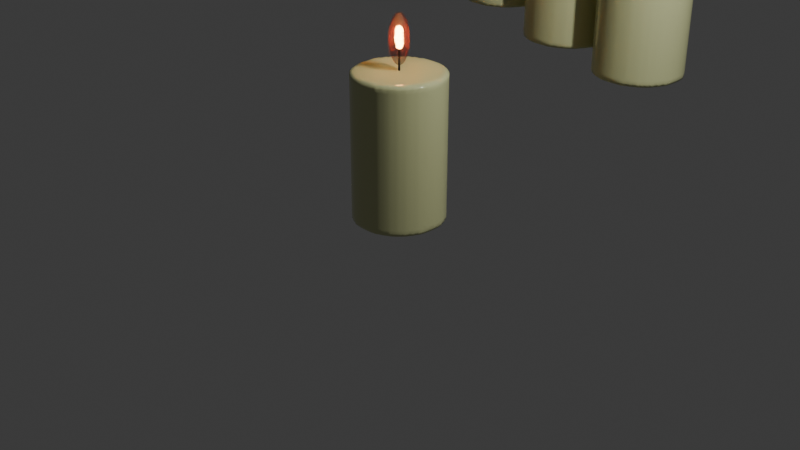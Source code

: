 # Source: 4_2_GeometryNodesPractice1_July24th2024_Candle.blend  (saved by Blender 4.2.66; exported with 4.5.12 LTS)
import bpy
from mathutils import Matrix  # noqa: F401  (used for matrix-valued properties, if any)

bpy.ops.wm.read_factory_settings(use_empty=True)
scene = bpy.context.scene
scene.name = 'Scene'

# ---- collections
col_collection = bpy.data.collections.new('Collection'); scene.collection.children.link(col_collection)

# ---- materials (node trees are filled in below, after node groups)
mat_candle_wax = bpy.data.materials.new('Candle Wax')
mat_candle_wick_material = bpy.data.materials.new('Candle Wick Material')
mat_outer_candle_glow = bpy.data.materials.new('Outer Candle Glow')
mat_inner_candle_glow = bpy.data.materials.new('Inner Candle Glow')

# ---- node groups
ng_curvecylinder = bpy.data.node_groups.new('CurveCylinder', 'GeometryNodeTree')
_s = ng_curvecylinder.interface.new_socket(name='Mesh', in_out='OUTPUT', socket_type='NodeSocketGeometry')
_s = ng_curvecylinder.interface.new_socket(name='Resolution', in_out='INPUT', socket_type='NodeSocketInt')
_s.default_value = 32
_s.min_value = 3
_s.max_value = 512
_s = ng_curvecylinder.interface.new_socket(name='Radius', in_out='INPUT', socket_type='NodeSocketFloat')
_s.subtype = 'DISTANCE'
_s.default_value = 1.0
_s.min_value = 0.0
_s = ng_curvecylinder.interface.new_socket(name='Z', in_out='INPUT', socket_type='NodeSocketFloat')
_s.min_value = -1e+04
_s.max_value = 1e+04
_N = ng_curvecylinder.nodes; _L = ng_curvecylinder.links
n0 = _N.new('NodeGroupOutput'); n0.name = 'Group Output'; n0.location = (493, 0)
n1 = _N.new('NodeGroupInput'); n1.name = 'Group Input'; n1.location = (-503, 0)
n2 = _N.new('GeometryNodeCurvePrimitiveLine'); n2.name = 'Curve Line'; n2.location = (-111, 87)
n3 = _N.new('GeometryNodeCurveToMesh'); n3.name = 'Curve to Mesh'; n3.location = (303, 81)
n3.inputs[3].default_value = True
n4 = _N.new('GeometryNodeCurvePrimitiveCircle'); n4.name = 'Curve Circle'; n4.location = (50, -17)
n5 = _N.new('ShaderNodeCombineXYZ'); n5.name = 'Combine XYZ'; n5.location = (-303, -87)
n6 = _N.new('GeometryNodeInputNamedAttribute'); n6.name = 'Named Attribute'; n6.location = (278, 81)
n6.inputs[0].default_value = 'radius'
n7 = _N.new('GeometryNodeSwitch'); n7.name = 'Switch'; n7.location = (278, 81)
n7.input_type = 'FLOAT'
n7.inputs[1].default_value = 1.0
_L.new(n4.outputs[0], n3.inputs[1])
_L.new(n5.outputs[0], n2.inputs[1])
_L.new(n2.outputs[0], n3.inputs[0])
_L.new(n1.outputs[2], n5.inputs[2])
_L.new(n1.outputs[0], n4.inputs[0])
_L.new(n1.outputs[1], n4.inputs[4])
_L.new(n3.outputs[0], n0.inputs[0])
_L.new(n6.outputs[1], n7.inputs[0])
_L.new(n6.outputs[0], n7.inputs[2])
_L.new(n7.outputs[0], n3.inputs[2])
n0.is_active_output = True
ng_geometry_nodes = bpy.data.node_groups.new('Geometry Nodes', 'GeometryNodeTree')
_s = ng_geometry_nodes.interface.new_socket(name='Geometry', in_out='OUTPUT', socket_type='NodeSocketGeometry')
_s = ng_geometry_nodes.interface.new_socket(name='Geometry', in_out='INPUT', socket_type='NodeSocketGeometry')
_s = ng_geometry_nodes.interface.new_socket(name='Resolution', in_out='INPUT', socket_type='NodeSocketInt')
_s.default_value = 32
_s.min_value = 3
_s.max_value = 512
_s = ng_geometry_nodes.interface.new_socket(name='Radius', in_out='INPUT', socket_type='NodeSocketFloat')
_s.subtype = 'DISTANCE'
_s.default_value = 1.0
_s.min_value = 0.0
_s = ng_geometry_nodes.interface.new_socket(name='Height', in_out='INPUT', socket_type='NodeSocketFloat')
_s.min_value = -1e+04
_s.max_value = 1e+04
_s = ng_geometry_nodes.interface.new_socket(name='Candle Wick Radius', in_out='INPUT', socket_type='NodeSocketFloat')
_s.subtype = 'DISTANCE'
_s.default_value = 0.01
_s.min_value = 0.0
_s = ng_geometry_nodes.interface.new_socket(name='Candle Wick Height', in_out='INPUT', socket_type='NodeSocketFloat')
_s.default_value = 0.3
_s.min_value = -1e+04
_s.max_value = 1e+04
_s = ng_geometry_nodes.interface.new_socket(name='Density', in_out='INPUT', socket_type='NodeSocketFloat')
_s.default_value = 1.0
_s.min_value = 0.01
_s = ng_geometry_nodes.interface.new_socket(name='Voxel Amount', in_out='INPUT', socket_type='NodeSocketFloat')
_s.default_value = 64.0
_s.min_value = 0.0
_s = ng_geometry_nodes.interface.new_socket(name='Threshold', in_out='INPUT', socket_type='NodeSocketFloat')
_s.default_value = 0.1
_s = ng_geometry_nodes.interface.new_socket(name='Adaptivity', in_out='INPUT', socket_type='NodeSocketFloat')
_s.subtype = 'FACTOR'
_s.min_value = 0.0
_s.max_value = 1.0
ng_geometry_nodes.is_modifier = True
_N = ng_geometry_nodes.nodes; _L = ng_geometry_nodes.links
n0 = _N.new('NodeGroupInput'); n0.name = 'Group Input'; n0.location = (-922, 45)
n1 = _N.new('NodeGroupOutput'); n1.name = 'Group Output'; n1.location = (1467, 0)
n2 = _N.new('GeometryNodeJoinGeometry'); n2.name = 'Join Geometry'; n2.location = (1165, -22)
n3 = _N.new('GeometryNodeGroup'); n3.name = 'Group'; n3.location = (-554, 58)
n3.node_tree = ng_curvecylinder
n4 = _N.new('GeometryNodeGroup'); n4.name = 'Group.001'; n4.location = (-324, -156)
n4.label = 'Candle Wick'
n4.node_tree = ng_curvecylinder
n4.inputs[0].default_value = 32
n5 = _N.new('GeometryNodeSetPosition'); n5.name = 'Set Position'; n5.location = (-136, -115)
n6 = _N.new('ShaderNodeCombineXYZ'); n6.name = 'Combine XYZ'; n6.location = (-304, -338)
n7 = _N.new('GeometryNodeMeshToVolume'); n7.name = 'Mesh to Volume'; n7.location = (-393, 84)
n8 = _N.new('GeometryNodeVolumeToMesh'); n8.name = 'Volume to Mesh'; n8.location = (-135, 95)
n9 = _N.new('GeometryNodeSetMaterial'); n9.name = 'Set Material'; n9.location = (70, -91)
n9.inputs[2].default_value = mat_candle_wick_material
n10 = _N.new('GeometryNodeSetMaterial'); n10.name = 'Set Material.001'; n10.location = (108, 61)
n10.inputs[2].default_value = mat_candle_wax
n11 = _N.new('ShaderNodeMath'); n11.name = 'Math'; n11.location = (-713, -340)
n11.operation = 'SUBTRACT'
n11.inputs[1].default_value = 0.05
n12 = _N.new('GeometryNodeMeshUVSphere'); n12.name = 'UV Sphere'; n12.location = (-379, -561)
n12.inputs[2].default_value = 0.4
n13 = _N.new('GeometryNodeSetPosition'); n13.name = 'Set Position.001'; n13.location = (51, -561)
n14 = _N.new('ShaderNodeMath'); n14.name = 'Math.001'; n14.location = (-359, -726)
n14.inputs[1].default_value = 6.55
n15 = _N.new('GeometryNodeSetMaterial'); n15.name = 'Set Material.002'; n15.location = (562, -401)
n15.inputs[2].default_value = mat_outer_candle_glow
n16 = _N.new('GeometryNodeSetShadeSmooth'); n16.name = 'Set Shade Smooth'; n16.location = (914, -215)
n17 = _N.new('ShaderNodeCombineXYZ'); n17.name = 'Combine XYZ.001'; n17.location = (-168, -712)
n18 = _N.new('GeometryNodeTransform'); n18.name = 'Transform Geometry'; n18.location = (231, -495)
n18.inputs[1].default_value = (0.0, 0.0, -3.3)
n19 = _N.new('ShaderNodeCombineXYZ'); n19.name = 'Combine XYZ.002'; n19.location = (33, -872)
n20 = _N.new('ShaderNodeValue'); n20.name = 'Value'; n20.location = (-201, -901)
n20.outputs[0].default_value = 0.25
n21 = _N.new('ShaderNodeValue'); n21.name = 'Value.001'; n21.location = (-189, -993)
n21.outputs[0].default_value = 0.64
n22 = _N.new('GeometryNodeMeshUVSphere'); n22.name = 'UV Sphere.001'; n22.location = (-1400, -1292)
n22.inputs[0].default_value = 64
n22.inputs[1].default_value = 32
n22.inputs[2].default_value = 0.4
n23 = _N.new('GeometryNodeSetPosition'); n23.name = 'Set Position.002'; n23.location = (-34, -1185)
n24 = _N.new('ShaderNodeMath'); n24.name = 'Math.002'; n24.location = (-444, -1351)
n24.inputs[1].default_value = 10.05
n25 = _N.new('GeometryNodeSetMaterial'); n25.name = 'Set Material.003'; n25.location = (326, -961)
n25.inputs[2].default_value = mat_inner_candle_glow
n26 = _N.new('GeometryNodeSetShadeSmooth'); n26.name = 'Set Shade Smooth.001'; n26.location = (539, -880)
n27 = _N.new('ShaderNodeCombineXYZ'); n27.name = 'Combine XYZ.003'; n27.location = (-253, -1336)
n28 = _N.new('GeometryNodeTransform'); n28.name = 'Transform Geometry.001'; n28.location = (146, -1119)
n28.inputs[1].default_value = (0.0, 0.0, -0.7)
n29 = _N.new('ShaderNodeCombineXYZ'); n29.name = 'Combine XYZ.004'; n29.location = (-52, -1496)
n30 = _N.new('ShaderNodeValue'); n30.name = 'Value.002'; n30.location = (-286, -1525)
n30.outputs[0].default_value = -0.05
n31 = _N.new('ShaderNodeValue'); n31.name = 'Value.003'; n31.location = (-504, -1656)
n31.outputs[0].default_value = 100.0
n32 = _N.new('ShaderNodeMath'); n32.name = 'Math.003'; n32.location = (-282, -1641)
n32.operation = 'DIVIDE'
n32.inputs[1].default_value = 446.9
n33 = _N.new('GeometryNodeSetShadeSmooth'); n33.name = 'Set Shade Smooth.002'; n33.location = (521, 100)
n34 = _N.new('GeometryNodeSetPosition'); n34.name = 'Set Position.003'; n34.location = (-1036, -1280)
n35 = _N.new('GeometryNodeInputPosition'); n35.name = 'Position'; n35.location = (-1422, -1536)
n36 = _N.new('ShaderNodeVectorMath'); n36.name = 'Vector Math'; n36.location = (-1220, -1522)
n37 = _N.new('FunctionNodeRandomValue'); n37.name = 'Random Value'; n37.location = (-1449, -1661)
n37.data_type = 'FLOAT_VECTOR'
n38 = _N.new('GeometryNodeInputSceneTime'); n38.name = 'Scene Time'; n38.location = (-1690, -1898)
n39 = _N.new('ShaderNodeValue'); n39.name = 'Value.004'; n39.location = (-2160, -1766)
n39.outputs[0].default_value = 0.45
n40 = _N.new('ShaderNodeCombineXYZ'); n40.name = 'Combine XYZ.005'; n40.location = (-1747, -1743)
n41 = _N.new('ShaderNodeMath'); n41.name = 'Math.004'; n41.location = (-1926, -1586)
n41.operation = 'MULTIPLY'
n41.inputs[1].default_value = -1.0
n42 = _N.new('ShaderNodeCombineXYZ'); n42.name = 'Combine XYZ.006'; n42.location = (-1727, -1570)
n43 = _N.new('ShaderNodeValue'); n43.name = 'Value.005'; n43.location = (-2196, -1903)
n43.outputs[0].default_value = 0.1
n44 = _N.new('ShaderNodeMath'); n44.name = 'Math.005'; n44.location = (-1993, -1819)
n44.operation = 'MULTIPLY'
n44.inputs[1].default_value = -1.0
_L.new(n2.outputs[0], n1.inputs[0])
_L.new(n33.outputs[0], n2.inputs[0])
_L.new(n0.outputs[3], n3.inputs[2])
_L.new(n0.outputs[1], n3.inputs[0])
_L.new(n0.outputs[2], n3.inputs[1])
_L.new(n9.outputs[0], n2.inputs[0])
_L.new(n4.outputs[0], n5.inputs[0])
_L.new(n6.outputs[0], n5.inputs[3])
_L.new(n11.outputs[0], n6.inputs[2])
_L.new(n0.outputs[4], n4.inputs[1])
_L.new(n0.outputs[5], n4.inputs[2])
_L.new(n3.outputs[0], n7.inputs[0])
_L.new(n7.outputs[0], n8.inputs[0])
_L.new(n0.outputs[6], n7.inputs[1])
_L.new(n0.outputs[7], n7.inputs[3])
_L.new(n0.outputs[8], n8.inputs[3])
_L.new(n0.outputs[9], n8.inputs[4])
_L.new(n5.outputs[0], n9.inputs[0])
_L.new(n8.outputs[0], n10.inputs[0])
_L.new(n0.outputs[3], n11.inputs[0])
_L.new(n12.outputs[0], n13.inputs[0])
_L.new(n16.outputs[0], n2.inputs[0])
_L.new(n15.outputs[0], n16.inputs[0])
_L.new(n11.outputs[0], n14.inputs[0])
_L.new(n14.outputs[0], n17.inputs[2])
_L.new(n17.outputs[0], n13.inputs[3])
_L.new(n13.outputs[0], n18.inputs[0])
_L.new(n19.outputs[0], n18.inputs[3])
_L.new(n20.outputs[0], n19.inputs[0])
_L.new(n20.outputs[0], n19.inputs[1])
_L.new(n21.outputs[0], n19.inputs[2])
_L.new(n34.outputs[0], n23.inputs[0])
_L.new(n28.outputs[0], n25.inputs[0])
_L.new(n25.outputs[0], n26.inputs[0])
_L.new(n24.outputs[0], n27.inputs[2])
_L.new(n27.outputs[0], n23.inputs[3])
_L.new(n23.outputs[0], n28.inputs[0])
_L.new(n29.outputs[0], n28.inputs[3])
_L.new(n30.outputs[0], n29.inputs[0])
_L.new(n30.outputs[0], n29.inputs[1])
_L.new(n32.outputs[0], n29.inputs[2])
_L.new(n26.outputs[0], n2.inputs[0])
_L.new(n11.outputs[0], n24.inputs[0])
_L.new(n31.outputs[0], n32.inputs[0])
_L.new(n18.outputs[0], n15.inputs[0])
_L.new(n10.outputs[0], n33.inputs[0])
_L.new(n22.outputs[0], n34.inputs[0])
_L.new(n35.outputs[0], n36.inputs[0])
_L.new(n37.outputs[0], n36.inputs[1])
_L.new(n36.outputs[0], n34.inputs[2])
_L.new(n38.outputs[1], n37.inputs[8])
_L.new(n40.outputs[0], n37.inputs[1])
_L.new(n39.outputs[0], n40.inputs[0])
_L.new(n39.outputs[0], n40.inputs[1])
_L.new(n39.outputs[0], n41.inputs[0])
_L.new(n41.outputs[0], n42.inputs[0])
_L.new(n41.outputs[0], n42.inputs[1])
_L.new(n42.outputs[0], n37.inputs[0])
_L.new(n43.outputs[0], n44.inputs[0])
_L.new(n44.outputs[0], n42.inputs[2])
_L.new(n43.outputs[0], n40.inputs[2])
n1.is_active_output = True
ng_geometry_nodes_001 = bpy.data.node_groups.new('Geometry Nodes.001', 'GeometryNodeTree')
_s = ng_geometry_nodes_001.interface.new_socket(name='Geometry', in_out='OUTPUT', socket_type='NodeSocketGeometry')
_s = ng_geometry_nodes_001.interface.new_socket(name='Geometry', in_out='INPUT', socket_type='NodeSocketGeometry')
ng_geometry_nodes_001.is_modifier = True
# nodes of 'Geometry Nodes.001' reference scene objects; filled in after objects exist

# ---- material node trees
mat_candle_wax.use_nodes = True; mat_candle_wax.node_tree.nodes.clear()
_N = mat_candle_wax.node_tree.nodes; _L = mat_candle_wax.node_tree.links
n0 = _N.new('ShaderNodeBsdfPrincipled'); n0.name = 'Principled BSDF'; n0.location = (10, 300)
n0.inputs[0].default_value = (0.5955, 0.6154, 0.3208, 1.0)
n0.inputs[2].default_value = 0.1035
n1 = _N.new('ShaderNodeOutputMaterial'); n1.name = 'Material Output'; n1.location = (300, 300)
_L.new(n0.outputs[0], n1.inputs[0])
n1.is_active_output = True
mat_candle_wick_material.use_nodes = True; mat_candle_wick_material.node_tree.nodes.clear()
_N = mat_candle_wick_material.node_tree.nodes; _L = mat_candle_wick_material.node_tree.links
n0 = _N.new('ShaderNodeBsdfPrincipled'); n0.name = 'Principled BSDF'; n0.location = (10, 300)
n0.inputs[0].default_value = (0.0, 0.0, 0.0, 1.0)
n0.inputs[2].default_value = 0.9456
n1 = _N.new('ShaderNodeOutputMaterial'); n1.name = 'Material Output'; n1.location = (300, 300)
_L.new(n0.outputs[0], n1.inputs[0])
n1.is_active_output = True
mat_outer_candle_glow.use_nodes = True; mat_outer_candle_glow.node_tree.nodes.clear()
_N = mat_outer_candle_glow.node_tree.nodes; _L = mat_outer_candle_glow.node_tree.links
n0 = _N.new('ShaderNodeBsdfPrincipled'); n0.name = 'Principled BSDF'; n0.location = (10, 300)
n0.inputs[0].default_value = (0.08256, 0.000545, 0.001347, 1.0)
n0.inputs[4].default_value = 0.407
n1 = _N.new('ShaderNodeOutputMaterial'); n1.name = 'Material Output'; n1.location = (300, 300)
_L.new(n0.outputs[0], n1.inputs[0])
n1.is_active_output = True
mat_inner_candle_glow.use_nodes = True; mat_inner_candle_glow.node_tree.nodes.clear()
_N = mat_inner_candle_glow.node_tree.nodes; _L = mat_inner_candle_glow.node_tree.links
n0 = _N.new('ShaderNodeBsdfPrincipled'); n0.name = 'Principled BSDF'; n0.location = (10, 300)
n0.inputs[0].default_value = (0.8002, 0.3467, 0.111, 1.0)
n0.inputs[27].default_value = (1.0, 0.4868, 0.1126, 1.0)
n0.inputs[28].default_value = 43.4
n1 = _N.new('ShaderNodeOutputMaterial'); n1.name = 'Material Output'; n1.location = (300, 300)
_L.new(n0.outputs[0], n1.inputs[0])
n1.is_active_output = True

# ---- world
world_world = bpy.data.worlds.new('World'); scene.world = world_world
world_world.use_nodes = True; world_world.node_tree.nodes.clear()
_N = world_world.node_tree.nodes; _L = world_world.node_tree.links
n0 = _N.new('ShaderNodeOutputWorld'); n0.name = 'World Output'; n0.location = (300, 300)
n1 = _N.new('ShaderNodeBackground'); n1.name = 'Background'; n1.location = (10, 300)
n1.inputs[0].default_value = (0.05088, 0.05088, 0.05088, 1.0)
_L.new(n1.outputs[0], n0.inputs[0])
n0.is_active_output = True
world_world.color = (0.05088, 0.05088, 0.05088)
world_world.sun_shadow_jitter_overblur = 0.0

# ---- cameras
cam_camera = bpy.data.cameras.new('Camera')
cam_camera.clip_end = 100.0
cam_camera.ortho_scale = 7.314

# ---- lights
light_light = bpy.data.lights.new('Light', 'POINT')
light_light.energy = 1000.0
light_light.shadow_soft_size = 0.1

# ---- meshes
me_cylinder = bpy.data.meshes.new('Cylinder')
me_cylinder.from_pydata([(0.0, 1.0, -1.0), (0.0, 1.0, 1.0), (0.1951, 0.9808, -1.0), (0.1951, 0.9808, 1.0), (0.3827, 0.9239, -1.0), (0.3827, 0.9239, 1.0), (0.5556, 0.8315, -1.0), (0.5556, 0.8315, 1.0), (0.7071, 0.7071, -1.0), (0.7071, 0.7071, 1.0), (0.8315, 0.5556, -1.0), (0.8315, 0.5556, 1.0), (0.9239, 0.3827, -1.0), (0.9239, 0.3827, 1.0), (0.9808, 0.1951, -1.0), (0.9808, 0.1951, 1.0), (1.0, 0.0, -1.0), (1.0, 0.0, 1.0), (0.9808, -0.1951, -1.0), (0.9808, -0.1951, 1.0), (0.9239, -0.3827, -1.0), (0.9239, -0.3827, 1.0), (0.8315, -0.5556, -1.0), (0.8315, -0.5556, 1.0), (0.7071, -0.7071, -1.0), (0.7071, -0.7071, 1.0), (0.5556, -0.8315, -1.0), (0.5556, -0.8315, 1.0), (0.3827, -0.9239, -1.0), (0.3827, -0.9239, 1.0), (0.1951, -0.9808, -1.0), (0.1951, -0.9808, 1.0), (0.0, -1.0, -1.0), (0.0, -1.0, 1.0), (-0.1951, -0.9808, -1.0), (-0.1951, -0.9808, 1.0), (-0.3827, -0.9239, -1.0), (-0.3827, -0.9239, 1.0), (-0.5556, -0.8315, -1.0), (-0.5556, -0.8315, 1.0), (-0.7071, -0.7071, -1.0), (-0.7071, -0.7071, 1.0), (-0.8315, -0.5556, -1.0), (-0.8315, -0.5556, 1.0), (-0.9239, -0.3827, -1.0), (-0.9239, -0.3827, 1.0), (-0.9808, -0.1951, -1.0), (-0.9808, -0.1951, 1.0), (-1.0, 0.0, -1.0), (-1.0, 0.0, 1.0), (-0.9808, 0.1951, -1.0), (-0.9808, 0.1951, 1.0), (-0.9239, 0.3827, -1.0), (-0.9239, 0.3827, 1.0), (-0.8315, 0.5556, -1.0), (-0.8315, 0.5556, 1.0), (-0.7071, 0.7071, -1.0), (-0.7071, 0.7071, 1.0), (-0.5556, 0.8315, -1.0), (-0.5556, 0.8315, 1.0), (-0.3827, 0.9239, -1.0), (-0.3827, 0.9239, 1.0), (-0.1951, 0.9808, -1.0), (-0.1951, 0.9808, 1.0)], [], [(0, 1, 3, 2), (2, 3, 5, 4), (4, 5, 7, 6), (6, 7, 9, 8), (8, 9, 11, 10), (10, 11, 13, 12), (12, 13, 15, 14), (14, 15, 17, 16), (16, 17, 19, 18), (18, 19, 21, 20), (20, 21, 23, 22), (22, 23, 25, 24), (24, 25, 27, 26), (26, 27, 29, 28), (28, 29, 31, 30), (30, 31, 33, 32), (32, 33, 35, 34), (34, 35, 37, 36), (36, 37, 39, 38), (38, 39, 41, 40), (40, 41, 43, 42), (42, 43, 45, 44), (44, 45, 47, 46), (46, 47, 49, 48), (48, 49, 51, 50), (50, 51, 53, 52), (52, 53, 55, 54), (54, 55, 57, 56), (56, 57, 59, 58), (58, 59, 61, 60), (3, 1, 63, 61, 59, 57, 55, 53, 51, 49, 47, 45, 43, 41, 39, 37, 35, 33, 31, 29, 27, 25, 23, 21, 19, 17, 15, 13, 11, 9, 7, 5), (60, 61, 63, 62), (62, 63, 1, 0), (0, 2, 4, 6, 8, 10, 12, 14, 16, 18, 20, 22, 24, 26, 28, 30, 32, 34, 36, 38, 40, 42, 44, 46, 48, 50, 52, 54, 56, 58, 60, 62)])
_uv = me_cylinder.uv_layers.new(name='UVMap')
_uv.uv.foreach_set('vector', [1.0, 0.5, 1.0, 1.0, 0.9688, 1.0, 0.9688, 0.5, 0.9688, 0.5, 0.9688, 1.0, 0.9375, 1.0, 0.9375, 0.5, 0.9375, 0.5, 0.9375, 1.0, 0.9062, 1.0, 0.9062, 0.5, 0.9062, 0.5, 0.9062, 1.0, 0.875, 1.0, 0.875, 0.5, 0.875, 0.5, 0.875, 1.0, 0.8438, 1.0, 0.8438, 0.5, 0.8438, 0.5, 0.8438, 1.0, 0.8125, 1.0, 0.8125, 0.5, 0.8125, 0.5, 0.8125, 1.0, 0.7812, 1.0, 0.7812, 0.5, 0.7812, 0.5, 0.7812, 1.0, 0.75, 1.0, 0.75, 0.5, 0.75, 0.5, 0.75, 1.0, 0.7188, 1.0, 0.7188, 0.5, 0.7188, 0.5, 0.7188, 1.0, 0.6875, 1.0, 0.6875, 0.5, 0.6875, 0.5, 0.6875, 1.0, 0.6562, 1.0, 0.6562, 0.5, 0.6562, 0.5, 0.6562, 1.0, 0.625, 1.0, 0.625, 0.5, 0.625, 0.5, 0.625, 1.0, 0.5938, 1.0, 0.5938, 0.5, 0.5938, 0.5, 0.5938, 1.0, 0.5625, 1.0, 0.5625, 0.5, 0.5625, 0.5, 0.5625, 1.0, 0.5312, 1.0, 0.5312, 0.5, 0.5312, 0.5, 0.5312, 1.0, 0.5, 1.0, 0.5, 0.5, 0.5, 0.5, 0.5, 1.0, 0.4688, 1.0, 0.4688, 0.5, 0.4688, 0.5, 0.4688, 1.0, 0.4375, 1.0, 0.4375, 0.5, 0.4375, 0.5, 0.4375, 1.0, 0.4062, 1.0, 0.4062, 0.5, 0.4062, 0.5, 0.4062, 1.0, 0.375, 1.0, 0.375, 0.5, 0.375, 0.5, 0.375, 1.0, 0.3438, 1.0, 0.3438, 0.5, 0.3438, 0.5, 0.3438, 1.0, 0.3125, 1.0, 0.3125, 0.5, 0.3125, 0.5, 0.3125, 1.0, 0.2812, 1.0, 0.2812, 0.5, 0.2812, 0.5, 0.2812, 1.0, 0.25, 1.0, 0.25, 0.5, 0.25, 0.5, 0.25, 1.0, 0.2188, 1.0, 0.2188, 0.5, 0.2188, 0.5, 0.2188, 1.0, 0.1875, 1.0, 0.1875, 0.5, 0.1875, 0.5, 0.1875, 1.0, 0.1562, 1.0, 0.1562, 0.5, 0.1562, 0.5, 0.1562, 1.0, 0.125, 1.0, 0.125, 0.5, 0.125, 0.5, 0.125, 1.0, 0.09375, 1.0, 0.09375, 0.5, 0.09375, 0.5, 0.09375, 1.0, 0.0625, 1.0, 0.0625, 0.5, 0.2968, 0.4854, 0.25, 0.49, 0.2032, 0.4854, 0.1582, 0.4717, 0.1167, 0.4496, 0.08029, 0.4197, 0.05045, 0.3833, 0.02827, 0.3418, 0.01461, 0.2968, 0.01, 0.25, 0.01461, 0.2032, 0.02827, 0.1582, 0.05045, 0.1167, 0.08029, 0.08029, 0.1167, 0.05045, 0.1582, 0.02827, 0.2032, 0.01461, 0.25, 0.01, 0.2968, 0.01461, 0.3418, 0.02827, 0.3833, 0.05045, 0.4197, 0.08029, 0.4496, 0.1167, 0.4717, 0.1582, 0.4854, 0.2032, 0.49, 0.25, 0.4854, 0.2968, 0.4717, 0.3418, 0.4496, 0.3833, 0.4197, 0.4197, 0.3833, 0.4496, 0.3418, 0.4717, 0.0625, 0.5, 0.0625, 1.0, 0.03125, 1.0, 0.03125, 0.5, 0.03125, 0.5, 0.03125, 1.0, 0.0, 1.0, 0.0, 0.5, 0.75, 0.49, 0.7968, 0.4854, 0.8418, 0.4717, 0.8833, 0.4496, 0.9197, 0.4197, 0.9496, 0.3833, 0.9717, 0.3418, 0.9854, 0.2968, 0.99, 0.25, 0.9854, 0.2032, 0.9717, 0.1582, 0.9496, 0.1167, 0.9197, 0.08029, 0.8833, 0.05045, 0.8418, 0.02827, 0.7968, 0.01461, 0.75, 0.01, 0.7032, 0.01461, 0.6582, 0.02827, 0.6167, 0.05045, 0.5803, 0.08029, 0.5504, 0.1167, 0.5283, 0.1582, 0.5146, 0.2032, 0.51, 0.25, 0.5146, 0.2968, 0.5283, 0.3418, 0.5504, 0.3833, 0.5803, 0.4197, 0.6167, 0.4496, 0.6582, 0.4717, 0.7032, 0.4854])
me_cylinder.materials.append(mat_candle_wax)
me_cylinder.materials.append(mat_candle_wick_material)
me_cylinder.materials.append(mat_outer_candle_glow)
me_cylinder.materials.append(mat_inner_candle_glow)
me_cylinder.update()

# ---- curves / text
cu_b_ziercurve = bpy.data.curves.new('BézierCurve', 'CURVE')
cu_b_ziercurve.dimensions = '3D'
_sp = cu_b_ziercurve.splines.new('BEZIER'); _sp.bezier_points.add(1)
_sp.bezier_points.foreach_set('co', [-7.601, 0.0, 2.263, 1.0, 0.0, 0.0])
_sp.bezier_points.foreach_set('handle_left', [-8.101, -0.5, 2.263, 0.0, 0.0, 0.0])
_sp.bezier_points.foreach_set('handle_right', [-7.101, 0.5, 2.263, 2.0, 0.0, 0.0])
for _p, _l, _r in zip(_sp.bezier_points, ['ALIGNED', 'ALIGNED'], ['ALIGNED', 'ALIGNED']): _p.handle_left_type = _l; _p.handle_right_type = _r
_sp.order_u = 0
_sp.order_v = 0
_sp = cu_b_ziercurve.splines.new('BEZIER'); _sp.bezier_points.add(4)
_sp.bezier_points.foreach_set('co', [1.149, 0.9947, 7.347, 0.9942, 1.049, 7.478, -4.358, 0.7141, 6.6, -4.67, 0.5347, 6.155, -6.32, 0.4347, 5.892])
_sp.bezier_points.foreach_set('handle_left', [1.197, 0.9612, 7.265, 1.094, 1.031, 7.435, -3.295, 1.269, 7.978, -4.526, 0.5815, 6.271, -5.963, 0.4334, 5.892])
_sp.bezier_points.foreach_set('handle_right', [1.101, 1.028, 7.429, -0.6606, 1.345, 8.191, -4.469, 0.6561, 6.456, -4.938, 0.4471, 5.936, -6.677, 0.436, 5.891])
for _p, _l, _r in zip(_sp.bezier_points, ['ALIGNED', 'ALIGNED', 'ALIGNED', 'ALIGNED', 'ALIGNED'], ['ALIGNED', 'ALIGNED', 'ALIGNED', 'ALIGNED', 'ALIGNED']): _p.handle_left_type = _l; _p.handle_right_type = _r
_sp.order_u = 0
_sp.order_v = 0
cu_b_ziercurve.use_path = True
cu_b_ziercurve.fill_mode = 'FULL'

# ---- objects
ob_light = bpy.data.objects.new('Light', light_light)
ob_camera_lifeisvaluable = bpy.data.objects.new('Camera_LifeIsValuable', cam_camera)
ob_candle = bpy.data.objects.new('Candle', me_cylinder)
ob_candlesoncurves = bpy.data.objects.new('CandlesOnCurves', cu_b_ziercurve)
_N = ng_geometry_nodes_001.nodes; _L = ng_geometry_nodes_001.links
n0 = _N.new('NodeGroupInput'); n0.name = 'Group Input'; n0.location = (-512, -15)
n1 = _N.new('NodeGroupOutput'); n1.name = 'Group Output'; n1.location = (200, 0)
n2 = _N.new('GeometryNodeResampleCurve'); n2.name = 'Resample Curve'; n2.location = (-269, -20)
n2.keep_last_segment = False
n3 = _N.new('GeometryNodeInstanceOnPoints'); n3.name = 'Instance on Points'; n3.location = (8, -3)
n4 = _N.new('GeometryNodeObjectInfo'); n4.name = 'Object Info'; n4.location = (-256, -234)
n4.inputs[0].default_value = ob_candle
_L.new(n3.outputs[0], n1.inputs[0])
_L.new(n0.outputs[0], n2.inputs[0])
_L.new(n2.outputs[0], n3.inputs[0])
_L.new(n4.outputs[4], n3.inputs[2])
n1.is_active_output = True

# ---- transforms, parenting, visibility, modifiers, constraints
ob_light.location = (4.076, 1.005, 5.904)
ob_light.rotation_euler = (0.6503, 0.05522, 1.866)
ob_light.lock_rotations_4d = False
ob_light.empty_display_type = 'ARROWS'
ob_light.color = (0.0, 0.0, 0.0, 0.0)
ob_light.lineart.crease_threshold = 0.0
ob_camera_lifeisvaluable.location = (7.359, -6.926, 4.958)
ob_camera_lifeisvaluable.rotation_euler = (1.109, 0.0, 0.8149)
ob_camera_lifeisvaluable.lock_rotations_4d = False
ob_camera_lifeisvaluable.empty_display_type = 'ARROWS'
ob_camera_lifeisvaluable.color = (0.0, 0.0, 0.0, 0.0)
ob_camera_lifeisvaluable.display_type = 'WIRE'
ob_camera_lifeisvaluable.lineart.crease_threshold = 0.0
ob_candle.location = (0.0, 0.0, 0.0)
_m = ob_candle.modifiers.new('GeometryNodes', 'NODES')
_m.node_group = ng_geometry_nodes
_gi = [s.identifier for s in ng_geometry_nodes.interface.items_tree if s.item_type == 'SOCKET' and s.in_out == 'INPUT']
_m[_gi[2]] = 0.5  # Radius
_m[_gi[3]] = 1.59  # Height
ob_candlesoncurves.location = (0.0, 2.463, 1.192)
_m = ob_candlesoncurves.modifiers.new('GeometryNodes', 'NODES')
_m.node_group = ng_geometry_nodes_001

# ---- collection membership
col_collection.objects.link(ob_light)
col_collection.objects.link(ob_camera_lifeisvaluable)
col_collection.objects.link(ob_candle)
col_collection.objects.link(ob_candlesoncurves)

# ---- scene / render settings (as saved in the file)
scene.camera = ob_camera_lifeisvaluable
scene.frame_start = 1; scene.frame_end = 250; scene.frame_set(1)
scene.render.engine = 'BLENDER_EEVEE_NEXT'
scene.eevee.use_raytracing = True
bpy.context.view_layer.update()
